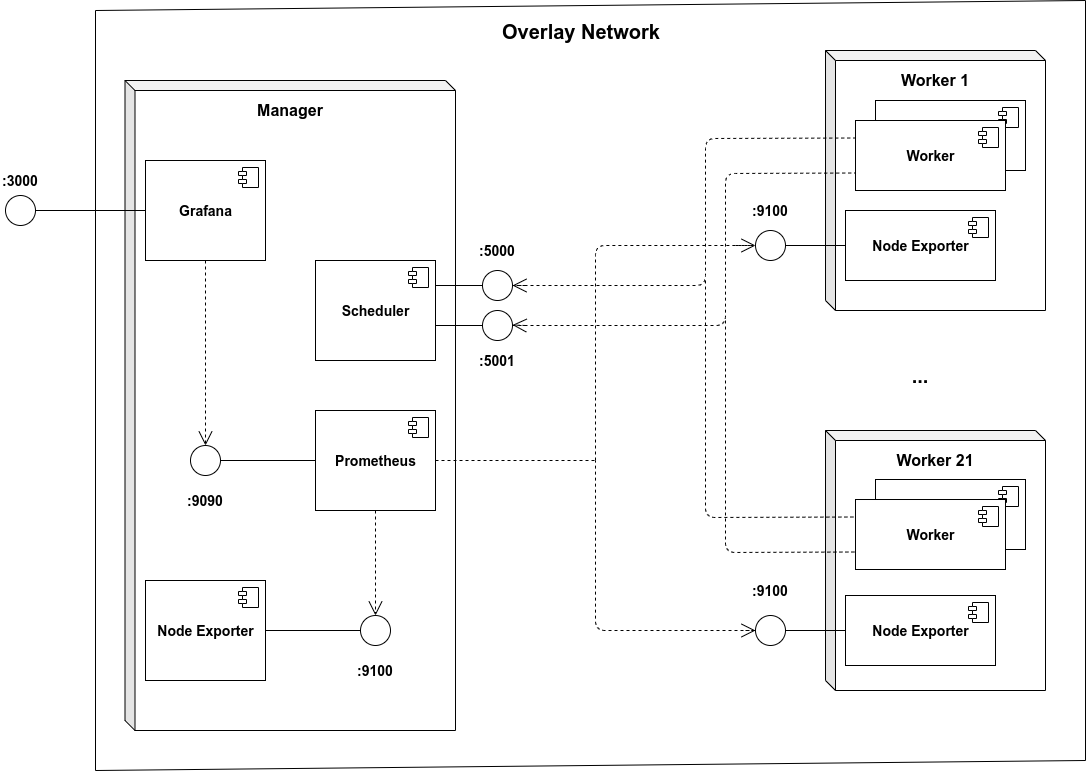

The diagram above was exported from draw.io. Its source (the exported page's mxGraphModel, read from the mxfile embedded in the PNG):
<mxGraphModel dx="3454" dy="983" grid="1" gridSize="10" guides="1" tooltips="1" connect="1" arrows="1" fold="1" page="1" pageScale="1" pageWidth="827" pageHeight="1169" math="0" shadow="0">
  <root>
    <mxCell id="0" />
    <mxCell id="1" parent="0" />
    <mxCell id="2" value="" style="shape=cube;whiteSpace=wrap;html=1;boundedLbl=1;backgroundOutline=1;darkOpacity=0.05;darkOpacity2=0.1;size=10;" vertex="1" parent="1">
      <mxGeometry x="49.5" y="770" width="330.5" height="650" as="geometry" />
    </mxCell>
    <mxCell id="3" value="&lt;font style=&quot;font-size: 14px&quot;&gt;&lt;b&gt;Scheduler&lt;/b&gt;&lt;/font&gt;" style="html=1;dropTarget=0;" vertex="1" parent="1">
      <mxGeometry x="240" y="950" width="120" height="100" as="geometry" />
    </mxCell>
    <mxCell id="4" value="" style="shape=module;jettyWidth=8;jettyHeight=4;" vertex="1" parent="3">
      <mxGeometry x="1" width="20" height="20" relative="1" as="geometry">
        <mxPoint x="-27" y="7" as="offset" />
      </mxGeometry>
    </mxCell>
    <mxCell id="5" value="" style="shape=cube;whiteSpace=wrap;html=1;boundedLbl=1;backgroundOutline=1;darkOpacity=0.05;darkOpacity2=0.1;size=10;" vertex="1" parent="1">
      <mxGeometry x="750" y="740" width="220" height="260" as="geometry" />
    </mxCell>
    <mxCell id="6" value="&lt;font size=&quot;1&quot;&gt;&lt;b style=&quot;font-size: 16px&quot;&gt;Worker 1&lt;/b&gt;&lt;/font&gt;" style="text;html=1;strokeColor=none;fillColor=none;align=center;verticalAlign=middle;whiteSpace=wrap;rounded=0;" vertex="1" parent="1">
      <mxGeometry x="805" y="760" width="110" height="20" as="geometry" />
    </mxCell>
    <mxCell id="7" value="&lt;font style=&quot;font-size: 14px&quot;&gt;&lt;b&gt;Worker&lt;/b&gt;&lt;/font&gt;" style="html=1;dropTarget=0;" vertex="1" parent="1">
      <mxGeometry x="800" y="790" width="150" height="70" as="geometry" />
    </mxCell>
    <mxCell id="8" value="" style="shape=module;jettyWidth=8;jettyHeight=4;" vertex="1" parent="7">
      <mxGeometry x="1" width="20" height="20" relative="1" as="geometry">
        <mxPoint x="-27" y="7" as="offset" />
      </mxGeometry>
    </mxCell>
    <mxCell id="9" value="&lt;font style=&quot;font-size: 14px&quot;&gt;&lt;b&gt;Node Exporter&lt;/b&gt;&lt;/font&gt;" style="html=1;dropTarget=0;" vertex="1" parent="1">
      <mxGeometry x="770" y="900" width="150" height="70" as="geometry" />
    </mxCell>
    <mxCell id="10" value="" style="shape=module;jettyWidth=8;jettyHeight=4;" vertex="1" parent="9">
      <mxGeometry x="1" width="20" height="20" relative="1" as="geometry">
        <mxPoint x="-27" y="7" as="offset" />
      </mxGeometry>
    </mxCell>
    <mxCell id="11" value="" style="ellipse;whiteSpace=wrap;html=1;aspect=fixed;" vertex="1" parent="1">
      <mxGeometry x="407" y="960" width="30" height="30" as="geometry" />
    </mxCell>
    <mxCell id="12" value="" style="ellipse;whiteSpace=wrap;html=1;aspect=fixed;" vertex="1" parent="1">
      <mxGeometry x="407" y="1000" width="30" height="30" as="geometry" />
    </mxCell>
    <mxCell id="13" value="" style="endArrow=none;html=1;entryX=0;entryY=0.5;entryDx=0;entryDy=0;" edge="1" target="12" parent="1">
      <mxGeometry width="50" height="50" relative="1" as="geometry">
        <mxPoint x="360" y="1015" as="sourcePoint" />
        <mxPoint x="460" y="1020" as="targetPoint" />
      </mxGeometry>
    </mxCell>
    <mxCell id="14" value="" style="endArrow=none;html=1;entryX=0;entryY=0.5;entryDx=0;entryDy=0;" edge="1" target="11" parent="1">
      <mxGeometry width="50" height="50" relative="1" as="geometry">
        <mxPoint x="360" y="975" as="sourcePoint" />
        <mxPoint x="460" y="1020" as="targetPoint" />
      </mxGeometry>
    </mxCell>
    <mxCell id="15" value="&lt;font style=&quot;font-size: 14px&quot;&gt;&lt;b&gt;:5000&lt;/b&gt;&lt;/font&gt;" style="text;html=1;strokeColor=none;fillColor=none;align=center;verticalAlign=middle;whiteSpace=wrap;rounded=0;" vertex="1" parent="1">
      <mxGeometry x="402" y="930" width="40" height="20" as="geometry" />
    </mxCell>
    <mxCell id="16" value="&lt;font style=&quot;font-size: 14px&quot;&gt;&lt;b&gt;:5001&lt;/b&gt;&lt;/font&gt;" style="text;html=1;strokeColor=none;fillColor=none;align=center;verticalAlign=middle;whiteSpace=wrap;rounded=0;" vertex="1" parent="1">
      <mxGeometry x="402" y="1040" width="40" height="20" as="geometry" />
    </mxCell>
    <mxCell id="17" value="" style="endArrow=open;endSize=12;dashed=1;html=1;entryX=1;entryY=0.5;entryDx=0;entryDy=0;" edge="1" target="11" parent="1">
      <mxGeometry x="1" y="-166" width="160" relative="1" as="geometry">
        <mxPoint x="450" y="975" as="sourcePoint" />
        <mxPoint x="770" y="1130" as="targetPoint" />
        <mxPoint x="150" y="-96" as="offset" />
      </mxGeometry>
    </mxCell>
    <mxCell id="18" value="" style="endArrow=open;endSize=12;dashed=1;html=1;entryX=1;entryY=0.5;entryDx=0;entryDy=0;" edge="1" parent="1">
      <mxGeometry x="1" y="-166" width="160" relative="1" as="geometry">
        <mxPoint x="450" y="1015" as="sourcePoint" />
        <mxPoint x="437" y="1014.5" as="targetPoint" />
        <mxPoint x="150" y="-96" as="offset" />
      </mxGeometry>
    </mxCell>
    <mxCell id="19" value="" style="endArrow=none;dashed=1;html=1;entryX=0;entryY=0.25;entryDx=0;entryDy=0;" edge="1" source="11" target="66" parent="1">
      <mxGeometry width="50" height="50" relative="1" as="geometry">
        <mxPoint x="460" y="1000" as="sourcePoint" />
        <mxPoint x="720" y="818" as="targetPoint" />
        <Array as="points">
          <mxPoint x="630" y="975" />
          <mxPoint x="630" y="828" />
        </Array>
      </mxGeometry>
    </mxCell>
    <mxCell id="20" value="" style="endArrow=none;dashed=1;html=1;entryX=0;entryY=0.75;entryDx=0;entryDy=0;" edge="1" source="12" target="66" parent="1">
      <mxGeometry width="50" height="50" relative="1" as="geometry">
        <mxPoint x="500" y="1080" as="sourcePoint" />
        <mxPoint x="720" y="853" as="targetPoint" />
        <Array as="points">
          <mxPoint x="650" y="1015" />
          <mxPoint x="650" y="863" />
        </Array>
      </mxGeometry>
    </mxCell>
    <mxCell id="21" value="" style="ellipse;whiteSpace=wrap;html=1;aspect=fixed;" vertex="1" parent="1">
      <mxGeometry x="680" y="920" width="30" height="30" as="geometry" />
    </mxCell>
    <mxCell id="22" value="" style="endArrow=none;html=1;entryX=1;entryY=0.5;entryDx=0;entryDy=0;exitX=0;exitY=0.5;exitDx=0;exitDy=0;" edge="1" source="9" target="21" parent="1">
      <mxGeometry width="50" height="50" relative="1" as="geometry">
        <mxPoint x="410" y="1040" as="sourcePoint" />
        <mxPoint x="460" y="990" as="targetPoint" />
      </mxGeometry>
    </mxCell>
    <mxCell id="23" value="&lt;font style=&quot;font-size: 14px&quot;&gt;&lt;b&gt;:9100&lt;/b&gt;&lt;/font&gt;" style="text;html=1;strokeColor=none;fillColor=none;align=center;verticalAlign=middle;whiteSpace=wrap;rounded=0;" vertex="1" parent="1">
      <mxGeometry x="675" y="890" width="40" height="20" as="geometry" />
    </mxCell>
    <mxCell id="24" value="" style="shape=cube;whiteSpace=wrap;html=1;boundedLbl=1;backgroundOutline=1;darkOpacity=0.05;darkOpacity2=0.1;size=10;" vertex="1" parent="1">
      <mxGeometry x="750" y="1120" width="220" height="260" as="geometry" />
    </mxCell>
    <mxCell id="25" value="&lt;font size=&quot;1&quot;&gt;&lt;b style=&quot;font-size: 16px&quot;&gt;Worker 21&lt;/b&gt;&lt;/font&gt;" style="text;html=1;strokeColor=none;fillColor=none;align=center;verticalAlign=middle;whiteSpace=wrap;rounded=0;" vertex="1" parent="1">
      <mxGeometry x="805" y="1140" width="110" height="20" as="geometry" />
    </mxCell>
    <mxCell id="26" value="&lt;font style=&quot;font-size: 14px&quot;&gt;&lt;b&gt;Worker&lt;/b&gt;&lt;/font&gt;" style="html=1;dropTarget=0;" vertex="1" parent="1">
      <mxGeometry x="800" y="1169" width="150" height="70" as="geometry" />
    </mxCell>
    <mxCell id="27" value="" style="shape=module;jettyWidth=8;jettyHeight=4;" vertex="1" parent="26">
      <mxGeometry x="1" width="20" height="20" relative="1" as="geometry">
        <mxPoint x="-27" y="7" as="offset" />
      </mxGeometry>
    </mxCell>
    <mxCell id="28" value="&lt;font style=&quot;font-size: 14px&quot;&gt;&lt;b&gt;Node Exporter&lt;/b&gt;&lt;/font&gt;" style="html=1;dropTarget=0;" vertex="1" parent="1">
      <mxGeometry x="770" y="1285" width="150" height="70" as="geometry" />
    </mxCell>
    <mxCell id="29" value="" style="shape=module;jettyWidth=8;jettyHeight=4;" vertex="1" parent="28">
      <mxGeometry x="1" width="20" height="20" relative="1" as="geometry">
        <mxPoint x="-27" y="7" as="offset" />
      </mxGeometry>
    </mxCell>
    <mxCell id="30" value="" style="ellipse;whiteSpace=wrap;html=1;aspect=fixed;" vertex="1" parent="1">
      <mxGeometry x="680" y="1305" width="30" height="30" as="geometry" />
    </mxCell>
    <mxCell id="31" value="" style="endArrow=none;html=1;entryX=1;entryY=0.5;entryDx=0;entryDy=0;exitX=0;exitY=0.5;exitDx=0;exitDy=0;" edge="1" source="28" target="30" parent="1">
      <mxGeometry width="50" height="50" relative="1" as="geometry">
        <mxPoint x="410" y="1420" as="sourcePoint" />
        <mxPoint x="460" y="1370" as="targetPoint" />
      </mxGeometry>
    </mxCell>
    <mxCell id="32" value="&lt;font style=&quot;font-size: 14px&quot;&gt;&lt;b&gt;:9100&lt;/b&gt;&lt;/font&gt;" style="text;html=1;strokeColor=none;fillColor=none;align=center;verticalAlign=middle;whiteSpace=wrap;rounded=0;" vertex="1" parent="1">
      <mxGeometry x="675" y="1270" width="40" height="20" as="geometry" />
    </mxCell>
    <mxCell id="33" value="" style="endArrow=none;dashed=1;html=1;entryX=0;entryY=0.25;entryDx=0;entryDy=0;" edge="1" target="64" parent="1">
      <mxGeometry width="50" height="50" relative="1" as="geometry">
        <mxPoint x="630" y="970" as="sourcePoint" />
        <mxPoint x="730" y="1198" as="targetPoint" />
        <Array as="points">
          <mxPoint x="630" y="1207" />
        </Array>
      </mxGeometry>
    </mxCell>
    <mxCell id="34" value="" style="endArrow=none;dashed=1;html=1;entryX=0;entryY=0.75;entryDx=0;entryDy=0;" edge="1" target="64" parent="1">
      <mxGeometry width="50" height="50" relative="1" as="geometry">
        <mxPoint x="650" y="1010" as="sourcePoint" />
        <mxPoint x="720" y="1233" as="targetPoint" />
        <Array as="points">
          <mxPoint x="650" y="1242" />
        </Array>
      </mxGeometry>
    </mxCell>
    <mxCell id="35" value="&lt;font style=&quot;font-size: 14px&quot;&gt;&lt;b&gt;Prometheus&lt;/b&gt;&lt;/font&gt;" style="html=1;dropTarget=0;" vertex="1" parent="1">
      <mxGeometry x="240" y="1100" width="120" height="100" as="geometry" />
    </mxCell>
    <mxCell id="36" value="" style="shape=module;jettyWidth=8;jettyHeight=4;" vertex="1" parent="35">
      <mxGeometry x="1" width="20" height="20" relative="1" as="geometry">
        <mxPoint x="-27" y="7" as="offset" />
      </mxGeometry>
    </mxCell>
    <mxCell id="37" value="&lt;font style=&quot;font-size: 14px&quot;&gt;&lt;b&gt;Grafana&lt;/b&gt;&lt;/font&gt;" style="html=1;dropTarget=0;" vertex="1" parent="1">
      <mxGeometry x="70" y="850" width="120" height="100" as="geometry" />
    </mxCell>
    <mxCell id="38" value="" style="shape=module;jettyWidth=8;jettyHeight=4;" vertex="1" parent="37">
      <mxGeometry x="1" width="20" height="20" relative="1" as="geometry">
        <mxPoint x="-27" y="7" as="offset" />
      </mxGeometry>
    </mxCell>
    <mxCell id="39" value="&lt;font style=&quot;font-size: 14px&quot;&gt;&lt;b&gt;Node Exporter&lt;/b&gt;&lt;/font&gt;" style="html=1;dropTarget=0;" vertex="1" parent="1">
      <mxGeometry x="70" y="1270" width="120" height="100" as="geometry" />
    </mxCell>
    <mxCell id="40" value="" style="shape=module;jettyWidth=8;jettyHeight=4;" vertex="1" parent="39">
      <mxGeometry x="1" width="20" height="20" relative="1" as="geometry">
        <mxPoint x="-27" y="7" as="offset" />
      </mxGeometry>
    </mxCell>
    <mxCell id="41" value="&lt;b&gt;&lt;font style=&quot;font-size: 20px&quot;&gt;...&lt;/font&gt;&lt;/b&gt;" style="text;html=1;strokeColor=none;fillColor=none;align=center;verticalAlign=middle;whiteSpace=wrap;rounded=0;" vertex="1" parent="1">
      <mxGeometry x="800" y="1040" width="90" height="50" as="geometry" />
    </mxCell>
    <mxCell id="42" value="&lt;font size=&quot;1&quot;&gt;&lt;b style=&quot;font-size: 16px&quot;&gt;Manager&lt;/b&gt;&lt;/font&gt;" style="text;html=1;strokeColor=none;fillColor=none;align=center;verticalAlign=middle;whiteSpace=wrap;rounded=0;" vertex="1" parent="1">
      <mxGeometry x="160" y="790" width="110" height="20" as="geometry" />
    </mxCell>
    <mxCell id="43" value="" style="ellipse;whiteSpace=wrap;html=1;aspect=fixed;" vertex="1" parent="1">
      <mxGeometry x="285" y="1305" width="30" height="30" as="geometry" />
    </mxCell>
    <mxCell id="44" value="" style="endArrow=none;html=1;exitX=0;exitY=0.5;exitDx=0;exitDy=0;entryX=1;entryY=0.5;entryDx=0;entryDy=0;" edge="1" source="43" target="39" parent="1">
      <mxGeometry width="50" height="50" relative="1" as="geometry">
        <mxPoint x="420" y="1080" as="sourcePoint" />
        <mxPoint x="470" y="1030" as="targetPoint" />
      </mxGeometry>
    </mxCell>
    <mxCell id="45" value="&lt;font style=&quot;font-size: 14px&quot;&gt;&lt;b&gt;:9100&lt;/b&gt;&lt;/font&gt;" style="text;html=1;strokeColor=none;fillColor=none;align=center;verticalAlign=middle;whiteSpace=wrap;rounded=0;" vertex="1" parent="1">
      <mxGeometry x="280" y="1350" width="40" height="20" as="geometry" />
    </mxCell>
    <mxCell id="46" value="" style="endArrow=open;endSize=12;dashed=1;html=1;entryX=0;entryY=0.5;entryDx=0;entryDy=0;" edge="1" target="21" parent="1">
      <mxGeometry x="1" y="-166" width="160" relative="1" as="geometry">
        <mxPoint x="660" y="935" as="sourcePoint" />
        <mxPoint x="447" y="985" as="targetPoint" />
        <mxPoint x="150" y="-96" as="offset" />
      </mxGeometry>
    </mxCell>
    <mxCell id="47" value="" style="endArrow=open;endSize=12;dashed=1;html=1;entryX=0;entryY=0.5;entryDx=0;entryDy=0;" edge="1" target="30" parent="1">
      <mxGeometry x="1" y="-166" width="160" relative="1" as="geometry">
        <mxPoint x="670" y="1320" as="sourcePoint" />
        <mxPoint x="550" y="1299" as="targetPoint" />
        <mxPoint x="150" y="-96" as="offset" />
      </mxGeometry>
    </mxCell>
    <mxCell id="48" value="" style="endArrow=none;dashed=1;html=1;exitX=1;exitY=0.5;exitDx=0;exitDy=0;" edge="1" source="35" parent="1">
      <mxGeometry width="50" height="50" relative="1" as="geometry">
        <mxPoint x="420" y="1080" as="sourcePoint" />
        <mxPoint x="520" y="1150" as="targetPoint" />
      </mxGeometry>
    </mxCell>
    <mxCell id="49" value="" style="endArrow=none;dashed=1;html=1;" edge="1" target="21" parent="1">
      <mxGeometry width="50" height="50" relative="1" as="geometry">
        <mxPoint x="520" y="1150" as="sourcePoint" />
        <mxPoint x="580" y="910" as="targetPoint" />
        <Array as="points">
          <mxPoint x="520" y="935" />
        </Array>
      </mxGeometry>
    </mxCell>
    <mxCell id="50" value="" style="endArrow=none;dashed=1;html=1;" edge="1" source="30" parent="1">
      <mxGeometry width="50" height="50" relative="1" as="geometry">
        <mxPoint x="640" y="1320" as="sourcePoint" />
        <mxPoint x="520" y="1150" as="targetPoint" />
        <Array as="points">
          <mxPoint x="520" y="1320" />
        </Array>
      </mxGeometry>
    </mxCell>
    <mxCell id="51" value="" style="endArrow=open;endSize=12;dashed=1;html=1;entryX=0.5;entryY=0;entryDx=0;entryDy=0;exitX=0.5;exitY=1;exitDx=0;exitDy=0;" edge="1" source="35" target="43" parent="1">
      <mxGeometry x="1" y="-166" width="160" relative="1" as="geometry">
        <mxPoint x="450" y="1210" as="sourcePoint" />
        <mxPoint x="450" y="1270" as="targetPoint" />
        <mxPoint x="150" y="-96" as="offset" />
      </mxGeometry>
    </mxCell>
    <mxCell id="52" value="" style="ellipse;whiteSpace=wrap;html=1;aspect=fixed;" vertex="1" parent="1">
      <mxGeometry x="115" y="1135" width="30" height="30" as="geometry" />
    </mxCell>
    <mxCell id="53" value="" style="endArrow=none;html=1;exitX=1;exitY=0.5;exitDx=0;exitDy=0;entryX=0;entryY=0.5;entryDx=0;entryDy=0;" edge="1" source="52" target="35" parent="1">
      <mxGeometry width="50" height="50" relative="1" as="geometry">
        <mxPoint x="470" y="1100" as="sourcePoint" />
        <mxPoint x="520" y="1050" as="targetPoint" />
      </mxGeometry>
    </mxCell>
    <mxCell id="54" value="&lt;font style=&quot;font-size: 14px&quot;&gt;&lt;b&gt;:9090&lt;/b&gt;&lt;/font&gt;" style="text;html=1;strokeColor=none;fillColor=none;align=center;verticalAlign=middle;whiteSpace=wrap;rounded=0;" vertex="1" parent="1">
      <mxGeometry x="110" y="1180" width="40" height="20" as="geometry" />
    </mxCell>
    <mxCell id="55" value="" style="endArrow=open;endSize=12;dashed=1;html=1;entryX=0.5;entryY=0;entryDx=0;entryDy=0;exitX=0.5;exitY=1;exitDx=0;exitDy=0;" edge="1" source="37" target="52" parent="1">
      <mxGeometry x="1" y="-166" width="160" relative="1" as="geometry">
        <mxPoint x="310" y="1210" as="sourcePoint" />
        <mxPoint x="310" y="1315" as="targetPoint" />
        <mxPoint x="150" y="-96" as="offset" />
      </mxGeometry>
    </mxCell>
    <mxCell id="56" value="" style="ellipse;whiteSpace=wrap;html=1;aspect=fixed;" vertex="1" parent="1">
      <mxGeometry x="-70" y="885" width="30" height="30" as="geometry" />
    </mxCell>
    <mxCell id="57" value="" style="endArrow=none;html=1;exitX=1;exitY=0.5;exitDx=0;exitDy=0;entryX=0;entryY=0.5;entryDx=0;entryDy=0;" edge="1" source="56" target="37" parent="1">
      <mxGeometry width="50" height="50" relative="1" as="geometry">
        <mxPoint x="470" y="1100" as="sourcePoint" />
        <mxPoint x="520" y="1050" as="targetPoint" />
      </mxGeometry>
    </mxCell>
    <mxCell id="58" value="" style="endArrow=none;html=1;" edge="1" parent="1">
      <mxGeometry width="50" height="50" relative="1" as="geometry">
        <mxPoint x="20" y="700" as="sourcePoint" />
        <mxPoint x="1010" y="690" as="targetPoint" />
      </mxGeometry>
    </mxCell>
    <mxCell id="59" value="" style="endArrow=none;html=1;" edge="1" parent="1">
      <mxGeometry width="50" height="50" relative="1" as="geometry">
        <mxPoint x="20" y="700" as="sourcePoint" />
        <mxPoint x="20" y="1460" as="targetPoint" />
      </mxGeometry>
    </mxCell>
    <mxCell id="60" value="" style="endArrow=none;html=1;" edge="1" parent="1">
      <mxGeometry width="50" height="50" relative="1" as="geometry">
        <mxPoint x="20" y="1460" as="sourcePoint" />
        <mxPoint x="1010" y="1450" as="targetPoint" />
      </mxGeometry>
    </mxCell>
    <mxCell id="61" value="" style="endArrow=none;html=1;" edge="1" parent="1">
      <mxGeometry width="50" height="50" relative="1" as="geometry">
        <mxPoint x="1010" y="1450" as="sourcePoint" />
        <mxPoint x="1010" y="690" as="targetPoint" />
      </mxGeometry>
    </mxCell>
    <mxCell id="62" value="&lt;font style=&quot;font-size: 14px&quot;&gt;&lt;b&gt;:3000&lt;/b&gt;&lt;/font&gt;" style="text;html=1;strokeColor=none;fillColor=none;align=center;verticalAlign=middle;whiteSpace=wrap;rounded=0;" vertex="1" parent="1">
      <mxGeometry x="-75" y="860" width="40" height="20" as="geometry" />
    </mxCell>
    <mxCell id="63" value="&lt;b&gt;&lt;font style=&quot;font-size: 20px&quot;&gt;Overlay Network&lt;/font&gt;&lt;/b&gt;" style="text;html=1;strokeColor=none;fillColor=none;align=center;verticalAlign=middle;whiteSpace=wrap;rounded=0;" vertex="1" parent="1">
      <mxGeometry x="421" y="720" width="170" as="geometry" />
    </mxCell>
    <mxCell id="64" value="&lt;font style=&quot;font-size: 14px&quot;&gt;&lt;b&gt;Worker&lt;/b&gt;&lt;/font&gt;" style="html=1;dropTarget=0;" vertex="1" parent="1">
      <mxGeometry x="780" y="1189" width="150" height="70" as="geometry" />
    </mxCell>
    <mxCell id="65" value="" style="shape=module;jettyWidth=8;jettyHeight=4;" vertex="1" parent="64">
      <mxGeometry x="1" width="20" height="20" relative="1" as="geometry">
        <mxPoint x="-27" y="7" as="offset" />
      </mxGeometry>
    </mxCell>
    <mxCell id="66" value="&lt;font style=&quot;font-size: 14px&quot;&gt;&lt;b&gt;Worker&lt;/b&gt;&lt;/font&gt;" style="html=1;dropTarget=0;" vertex="1" parent="1">
      <mxGeometry x="780" y="810" width="150" height="70" as="geometry" />
    </mxCell>
    <mxCell id="67" value="" style="shape=module;jettyWidth=8;jettyHeight=4;" vertex="1" parent="66">
      <mxGeometry x="1" width="20" height="20" relative="1" as="geometry">
        <mxPoint x="-27" y="7" as="offset" />
      </mxGeometry>
    </mxCell>
  </root>
</mxGraphModel>